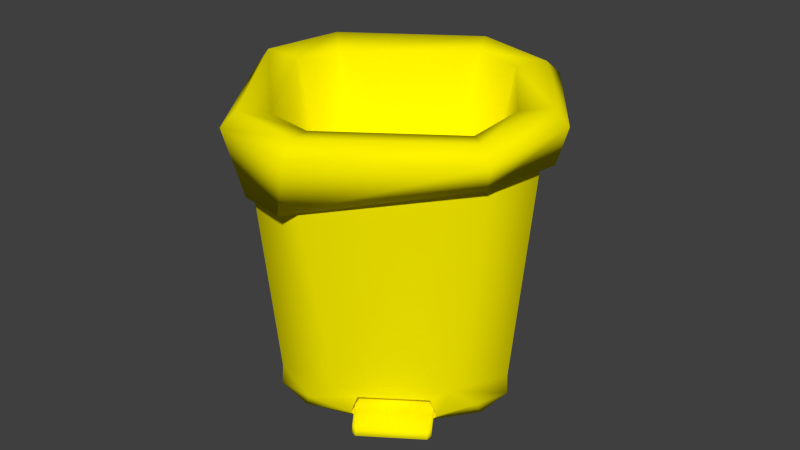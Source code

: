 # Source: Bin_Biohazard.blend  (saved by Blender 2.73.0; exported with 4.5.12 LTS)
import bpy
from mathutils import Matrix  # noqa: F401  (used for matrix-valued properties, if any)

bpy.ops.wm.read_factory_settings(use_empty=True)
scene = bpy.context.scene
scene.name = 'Scene'

# ---- collections
col_collection_1 = bpy.data.collections.new('Collection 1'); scene.collection.children.link(col_collection_1)

# ---- materials (node trees are filled in below, after node groups)
mat_white_plastic = bpy.data.materials.new('White_Plastic')
mat_white_plastic.alpha_threshold = 0.0
mat_white_plastic.use_transparent_shadow = False
mat_white_plastic.diffuse_color = (1.0, 0.8955, 0.0, 1.0)
mat_white_plastic.specular_color = (0.7529, 0.7529, 0.7529)
mat_white_plastic.roughness = 0.5
mat_white_plastic.line_color = (0.0, 0.0, 0.0, 1.0)

# ---- material node trees

# ---- world
world_world = bpy.data.worlds.new('World'); scene.world = world_world
world_world.use_sun_shadow = False
world_world.sun_shadow_jitter_overblur = 0.0
world_world.cycles.sampling_method = 'MANUAL'
world_world.cycles.sample_map_resolution = 256

# ---- meshes
me_bin = bpy.data.meshes.new('Bin')
me_bin.from_pydata([(-0.05786, 0.02275, 0.1669), (0.06645, 0.02298, 0.1667), (0.1967, 0.446, 0.126), (0.1298, 0.446, 0.1929), (0.1967, 0.446, -0.1339), (0.1298, 0.446, -0.2008), (-0.1301, 0.446, -0.2008), (-0.197, 0.446, -0.1339), (-0.1301, 0.446, 0.1929), (-0.197, 0.446, 0.126), (0.1661, 0.02614, 0.107), (0.1219, 0.02687, 0.1404), (0.1286, 0.00323, 0.1258), (0.1277, 0.004023, -0.1317), (0.1083, 0.02595, -0.1682), (0.1641, 0.02595, -0.1124), (-0.1085, 0.02595, -0.1682), (-0.1279, 0.004023, -0.1317), (-0.1643, 0.02595, -0.1124), (-0.1666, 0.02626, 0.1075), (-0.1287, 0.003201, 0.1258), (-0.122, 0.02674, 0.1402), (-0.04765, 0.04743, 0.1644), (0.05591, 0.04745, 0.1644), (-0.05203, 0.01606, 0.165), (0.05994, 0.01573, 0.1653), (0.08628, 0.06382, 0.163), (0.1652, 0.05476, 0.1043), (-0.1652, 0.0547, 0.1041), (-0.08287, 0.06357, 0.1632), (0.1098, 0.05488, -0.1705), (0.1664, 0.05488, -0.1139), (-0.1666, 0.05488, -0.1139), (-0.11, 0.05488, -0.1705), (-0.05786, 0.02275, 0.1284), (0.0545, 0.0118, 0.2077), (0.06007, 0.01295, 0.2013), (0.06194, 0.02772, 0.129), (-0.05403, 0.02814, 0.1288), (0.06194, 0.01786, 0.129), (-0.05403, 0.01828, 0.1288), (0.06645, 0.02298, 0.1282), (-0.04765, 0.04743, 0.1259), (0.05591, 0.04745, 0.1259), (-0.05203, 0.01606, 0.1266), (0.05994, 0.01573, 0.1269), (0.004126, 0.02873, 0.127), (-0.04659, 0.01231, 0.2074), (-0.05216, 0.0135, 0.201), (-0.05217, 0.02173, 0.1926), (-0.04659, 0.02108, 0.1987), (0.0545, 0.02057, 0.199), (0.06008, 0.02118, 0.1929), (0.212, 0.3996, 0.1221), (0.126, 0.3996, 0.2082), (0.2215, 0.3896, -0.1206), (0.1166, 0.4129, -0.2256), (-0.1168, 0.3896, -0.2256), (-0.2217, 0.4129, -0.1206), (-0.1434, 0.3457, 0.191), (-0.1951, 0.3457, 0.1393), (0.0002167, 0.2658, -0.0008753), (0.1272, 0.438, 0.2232), (0.1157, 0.4591, 0.2024), (-0.1159, 0.4591, 0.2024), (-0.1275, 0.438, 0.2232), (-0.1275, 0.438, -0.2311), (-0.1159, 0.4668, -0.2103), (0.1157, 0.4658, -0.2103), (0.1272, 0.4447, -0.2311), (-0.2065, 0.4668, -0.1198), (-0.2272, 0.438, -0.1313), (-0.2272, 0.438, 0.1234), (-0.2065, 0.4591, 0.1119), (0.2063, 0.4747, 0.1119), (0.227, 0.4536, 0.1234), (0.227, 0.438, -0.1313), (0.2063, 0.4591, -0.1198), (0.1062, 0.4574, -0.1649), (0.07716, 0.3094, -0.1407), (0.137, 0.3094, -0.0809), (0.1609, 0.4514, -0.1102), (0.07716, 0.3094, 0.1334), (0.1062, 0.4514, 0.157), (0.1609, 0.4653, 0.1023), (0.137, 0.3094, 0.07356), (-0.0773, 0.3094, -0.1407), (-0.1064, 0.4514, -0.1649), (-0.1611, 0.4583, -0.1102), (-0.1371, 0.3094, -0.0809), (-0.1064, 0.4514, 0.157), (-0.0773, 0.3094, 0.1334), (-0.1371, 0.3094, 0.07356), (-0.1611, 0.4514, 0.1023), (0.1954, 0.4152, 0.1122), (0.1161, 0.4152, 0.1915), (0.2041, 0.406, -0.1115), (0.1074, 0.4274, -0.2082), (-0.1076, 0.406, -0.2082), (-0.2043, 0.4274, -0.1115), (-0.1321, 0.3655, 0.1757), (-0.1798, 0.3655, 0.128)], [], [(20, 17, 13, 12), (31, 27, 10, 15), (9, 7, 32, 28), (33, 30, 14, 16), (10, 11, 12), (13, 14, 15), (16, 17, 18), (19, 20, 21), (13, 17, 16, 14), (6, 33, 32, 7), (17, 20, 19, 18), (29, 8, 9, 28), (12, 13, 15, 10), (31, 15, 14, 30), (21, 29, 28, 19), (29, 26, 3, 8), (4, 2, 27, 31), (4, 31, 30, 5), (28, 32, 18, 19), (33, 16, 18, 32), (6, 5, 30, 33), (26, 11, 10, 27), (3, 26, 27, 2), (51, 52, 37), (23, 22, 42, 43), (1, 23, 43, 41), (25, 1, 41, 45), (24, 25, 45, 44), (22, 0, 34, 42), (0, 24, 44, 34), (36, 52, 51, 35), (36, 39, 37, 52), (47, 48, 40), (34, 44, 46), (42, 34, 46), (41, 43, 46), (43, 42, 46), (44, 45, 46), (45, 41, 46), (49, 48, 47, 50), (49, 38, 40, 48), (51, 50, 47, 35), (49, 50, 38), (47, 39, 35), (51, 37, 50), (50, 37, 38), (39, 36, 35), (47, 40, 39), (24, 20, 12, 25), (25, 12, 11, 1), (1, 11, 26, 23), (23, 26, 29, 22), (22, 29, 21, 0), (0, 21, 20, 24), (59, 54, 62, 65), (58, 60, 72, 71), (56, 57, 66, 69), (74, 77, 81, 84), (86, 89, 61), (89, 92, 61), (53, 55, 76, 75), (91, 82, 61), (68, 67, 87, 78), (67, 70, 88, 87), (63, 74, 84, 83), (77, 68, 78, 81), (64, 63, 83, 90), (70, 73, 93, 88), (60, 59, 65, 72), (80, 79, 61), (55, 56, 69, 76), (92, 91, 61), (54, 53, 75, 62), (57, 58, 71, 66), (85, 80, 61), (73, 64, 90, 93), (74, 63, 62, 75), (68, 77, 76, 69), (70, 67, 66, 71), (64, 73, 72, 65), (63, 64, 65, 62), (67, 68, 69, 66), (77, 74, 75, 76), (73, 70, 71, 72), (82, 85, 61), (88, 93, 92, 89), (84, 81, 80, 85), (78, 87, 86, 79), (90, 83, 82, 91), (93, 90, 91, 92), (87, 88, 89, 86), (81, 78, 79, 80), (83, 84, 85, 82), (79, 86, 61), (60, 58, 99, 101), (55, 53, 94, 96), (57, 56, 97, 98), (54, 59, 100, 95), (59, 60, 101, 100), (58, 57, 98, 99), (56, 55, 96, 97), (53, 54, 95, 94)])
me_bin.polygons.foreach_set('use_smooth', [True] * 102)
_k = set([(0, 22), (0, 24), (1, 23), (1, 25), (22, 23), (24, 25), (34, 42), (34, 44), (41, 43), (41, 45), (42, 43), (44, 45)])
me_bin.attributes.new('sharp_edge', 'BOOLEAN', 'EDGE').data.foreach_set('value', [ (min(e.vertices), max(e.vertices)) in _k for e in me_bin.edges])
_uv = me_bin.uv_layers.new(name='UVMap')
_uv.uv.foreach_set('vector', [0.6297, 0.976, 0.4477, 0.9742, 0.4489, 0.7936, 0.6309, 0.7942, 0.2111, 0.4107, 0.06136, 0.4024, 0.06126, 0.376, 0.2093, 0.3866, 0.9693, 0.7834, 0.7834, 0.7813, 0.8065, 0.4404, 0.9576, 0.4343, 0.3901, 0.9612, 0.3911, 0.8059, 0.4166, 0.8071, 0.4156, 0.9603, 0.7059, 0.3869, 0.6647, 0.3913, 0.6717, 0.3672, 0.2293, 0.3591, 0.2631, 0.3748, 0.2093, 0.3866, 0.7545, 0.4042, 0.789, 0.388, 0.8092, 0.4159, 0.4686, 0.3543, 0.5058, 0.3443, 0.5065, 0.3686, 0.4489, 0.7936, 0.4477, 0.9742, 0.4156, 0.9603, 0.4166, 0.8071, 0.7163, 0.7759, 0.7495, 0.4307, 0.8065, 0.4404, 0.7834, 0.7813, 0.789, 0.388, 0.9693, 0.3713, 0.9587, 0.4078, 0.8092, 0.4159, 0.5268, 0.4098, 0.437, 0.7382, 0.3709, 0.7222, 0.4591, 0.3796, 0.05089, 0.34, 0.2293, 0.3591, 0.2093, 0.3866, 0.06126, 0.376, 0.2111, 0.4107, 0.2093, 0.3866, 0.2631, 0.3748, 0.2683, 0.4022, 0.5065, 0.3686, 0.5268, 0.4098, 0.4591, 0.3796, 0.4686, 0.3543, 0.5268, 0.4098, 0.6361, 0.4264, 0.6249, 0.7666, 0.437, 0.7382, 0.2285, 0.7536, 0.04223, 0.7517, 0.06136, 0.4024, 0.2111, 0.4107, 0.2285, 0.7536, 0.2111, 0.4107, 0.2683, 0.4022, 0.2961, 0.7495, 0.9576, 0.4343, 0.8065, 0.4404, 0.8092, 0.4159, 0.9587, 0.4078, 0.7495, 0.4307, 0.7545, 0.4042, 0.8092, 0.4159, 0.8065, 0.4404, 0.04562, 0.9731, 0.04685, 0.7894, 0.3911, 0.8059, 0.3901, 0.9612, 0.6361, 0.4264, 0.6647, 0.3913, 0.7059, 0.3869, 0.7086, 0.4146, 0.6249, 0.7666, 0.6361, 0.4264, 0.7086, 0.4146, 0.6932, 0.7706, 0.763, 0.8642, 0.7683, 0.8605, 0.8129, 0.8604, 0.8258, 0.9499, 0.8209, 0.877, 0.848, 0.8752, 0.8529, 0.9481, 0.8257, 0.9727, 0.8258, 0.9499, 0.8529, 0.9481, 0.8528, 0.9709, 0.9031, 0.9564, 0.9008, 0.9645, 0.8743, 0.9532, 0.879, 0.9464, 0.9086, 0.8732, 0.9031, 0.9564, 0.879, 0.9464, 0.8766, 0.8726, 0.8463, 0.8454, 0.8718, 0.8433, 0.8701, 0.8697, 0.848, 0.8752, 0.8718, 0.8433, 0.8795, 0.8454, 0.8766, 0.8726, 0.8701, 0.8697, 0.7596, 0.8547, 0.7683, 0.8605, 0.763, 0.8642, 0.7524, 0.8575, 0.7596, 0.8547, 0.8116, 0.851, 0.8129, 0.8604, 0.7683, 0.8605, 0.7513, 0.9352, 0.7466, 0.9391, 0.6954, 0.9392, 0.8701, 0.8697, 0.8766, 0.8726, 0.8662, 0.9129, 0.848, 0.8752, 0.8701, 0.8697, 0.8662, 0.9129, 0.8743, 0.9532, 0.8529, 0.9481, 0.8662, 0.9129, 0.8529, 0.9481, 0.848, 0.8752, 0.8662, 0.9129, 0.8766, 0.8726, 0.879, 0.9464, 0.8662, 0.9129, 0.879, 0.9464, 0.8743, 0.9532, 0.8662, 0.9129, 0.7654, 0.9396, 0.7563, 0.9418, 0.7516, 0.9379, 0.7611, 0.9355, 0.7654, 0.9396, 0.8107, 0.9422, 0.8092, 0.9508, 0.7583, 0.9456, 0.763, 0.8642, 0.7611, 0.9355, 0.7513, 0.9352, 0.7531, 0.8639, 0.7654, 0.9396, 0.7611, 0.9355, 0.8107, 0.9422, 0.7513, 0.9352, 0.6975, 0.8574, 0.7531, 0.8639, 0.763, 0.8642, 0.8129, 0.8604, 0.7611, 0.9355, 0.7611, 0.9355, 0.8129, 0.8604, 0.8107, 0.9422, 0.6975, 0.8574, 0.7486, 0.8598, 0.7531, 0.8639, 0.7513, 0.9352, 0.6954, 0.9392, 0.6975, 0.8574, 0.5547, 0.3765, 0.5058, 0.3443, 0.6717, 0.3672, 0.6216, 0.3868, 0.6216, 0.3868, 0.6717, 0.3672, 0.6647, 0.3913, 0.6252, 0.3925, 0.6252, 0.3925, 0.6647, 0.3913, 0.6361, 0.4264, 0.6171, 0.4104, 0.6171, 0.4104, 0.6361, 0.4264, 0.5268, 0.4098, 0.5527, 0.4008, 0.5527, 0.4008, 0.5268, 0.4098, 0.5065, 0.3686, 0.5501, 0.3811, 0.5501, 0.3811, 0.5065, 0.3686, 0.5058, 0.3443, 0.5547, 0.3765, 0.7356, 0.04974, 0.891, 0.1596, 0.8703, 0.1893, 0.7312, 0.1163, 0.5215, 0.02503, 0.7005, 0.03504, 0.663, 0.08734, 0.5151, 0.04802, 0.2884, 0.06726, 0.4275, 0.02392, 0.436, 0.05455, 0.2954, 0.0943, 0.1144, 0.2566, 0.2347, 0.1514, 0.2586, 0.173, 0.1394, 0.2755, 0.4437, 0.3669, 0.4436, 0.4129, 0.3611, 0.3907, 0.4436, 0.4129, 0.3851, 0.4711, 0.3611, 0.3907, 0.06277, 0.1929, 0.2009, 0.1048, 0.2237, 0.1316, 0.09284, 0.242, 0.3391, 0.4709, 0.281, 0.4127, 0.3611, 0.3907, 0.3051, 0.1132, 0.4389, 0.08113, 0.4504, 0.106, 0.308, 0.1425, 0.4389, 0.08113, 0.5143, 0.07509, 0.5062, 0.103, 0.4504, 0.106, 0.8558, 0.208, 0.9196, 0.2791, 0.8862, 0.2847, 0.8412, 0.2368, 0.2347, 0.1514, 0.3051, 0.1132, 0.308, 0.1425, 0.2586, 0.173, 0.724, 0.1362, 0.8558, 0.208, 0.8412, 0.2368, 0.7039, 0.1575, 0.5143, 0.07509, 0.6537, 0.1076, 0.6509, 0.1387, 0.5062, 0.103, 0.7005, 0.03504, 0.7356, 0.04974, 0.7312, 0.1163, 0.663, 0.08734, 0.3393, 0.3084, 0.3854, 0.3084, 0.3611, 0.3907, 0.2009, 0.1048, 0.2884, 0.06726, 0.2954, 0.0943, 0.2237, 0.1316, 0.3851, 0.4711, 0.3391, 0.4709, 0.3611, 0.3907, 0.891, 0.1596, 0.9706, 0.2088, 0.9418, 0.2619, 0.8703, 0.1893, 0.4275, 0.02392, 0.5215, 0.02503, 0.5151, 0.04802, 0.436, 0.05455, 0.281, 0.3667, 0.3393, 0.3084, 0.3611, 0.3907, 0.6537, 0.1076, 0.724, 0.1362, 0.7039, 0.1575, 0.6509, 0.1387, 0.9196, 0.2791, 0.8558, 0.208, 0.8703, 0.1893, 0.9418, 0.2619, 0.3051, 0.1132, 0.2347, 0.1514, 0.2237, 0.1316, 0.2954, 0.0943, 0.5143, 0.07509, 0.4389, 0.08113, 0.436, 0.05455, 0.5151, 0.04802, 0.724, 0.1362, 0.6537, 0.1076, 0.663, 0.08734, 0.7312, 0.1163, 0.8558, 0.208, 0.724, 0.1362, 0.7312, 0.1163, 0.8703, 0.1893, 0.4389, 0.08113, 0.3051, 0.1132, 0.2954, 0.0943, 0.436, 0.05455, 0.2347, 0.1514, 0.1144, 0.2566, 0.09284, 0.242, 0.2237, 0.1316, 0.6537, 0.1076, 0.5143, 0.07509, 0.5151, 0.04802, 0.663, 0.08734, 0.281, 0.4127, 0.281, 0.3667, 0.3611, 0.3907, 0.5062, 0.103, 0.6509, 0.1387, 0.5923, 0.2793, 0.5048, 0.2643, 0.1394, 0.2755, 0.2586, 0.173, 0.3393, 0.3084, 0.281, 0.3667, 0.308, 0.1425, 0.4504, 0.106, 0.4588, 0.2643, 0.3785, 0.2873, 0.7039, 0.1575, 0.8412, 0.2368, 0.7057, 0.3475, 0.6354, 0.2975, 0.6509, 0.1387, 0.7039, 0.1575, 0.6354, 0.2975, 0.5923, 0.2793, 0.4504, 0.106, 0.5062, 0.103, 0.5048, 0.2643, 0.4588, 0.2643, 0.2586, 0.173, 0.308, 0.1425, 0.3785, 0.2873, 0.3393, 0.3084, 0.8412, 0.2368, 0.8862, 0.2847, 0.7337, 0.3855, 0.7057, 0.3475, 0.3854, 0.3084, 0.4437, 0.3669, 0.3611, 0.3907, 0.7005, 0.03504, 0.5215, 0.02503, 0.5228, 0.007002, 0.7001, 0.01697, 0.2009, 0.1048, 0.06277, 0.1929, 0.05776, 0.1741, 0.192, 0.08881, 0.4275, 0.02392, 0.2884, 0.06726, 0.2839, 0.05035, 0.4243, 0.007002, 0.891, 0.1596, 0.7356, 0.04974, 0.7487, 0.03277, 0.9017, 0.1429, 0.7356, 0.04974, 0.7005, 0.03504, 0.7001, 0.01697, 0.7487, 0.03277, 0.5215, 0.02503, 0.4275, 0.02392, 0.4243, 0.007002, 0.5228, 0.007002, 0.2884, 0.06726, 0.2009, 0.1048, 0.192, 0.08881, 0.2839, 0.05035, 0.9706, 0.2088, 0.891, 0.1596, 0.9017, 0.1429, 0.9784, 0.1887])
me_bin.materials.append(mat_white_plastic)
me_bin.use_remesh_preserve_volume = False
me_bin.use_remesh_preserve_attributes = False
me_bin.use_mirror_vertex_groups = False
me_bin.update()

# ---- objects
ob_bin = bpy.data.objects.new('Bin', me_bin)

# ---- transforms, parenting, visibility, modifiers, constraints
ob_bin.location = (-1.067, -0.2377, 0.0)
ob_bin.rotation_euler = (1.571, -0.0, 0.6149)
ob_bin.lineart.crease_threshold = 0.0

# ---- collection membership
col_collection_1.objects.link(ob_bin)

# ---- scene / render settings (as saved in the file)
scene.frame_start = 1; scene.frame_end = 1; scene.frame_set(242)
scene.render.engine = 'BLENDER_EEVEE_NEXT'
scene.render.image_settings.color_mode = 'RGB'
scene.render.image_settings.compression = 90
scene.render.resolution_percentage = 50
scene.render.dither_intensity = 0.0
scene.render.film_transparent = True
scene.render.use_bake_selected_to_active = True
scene.render.bake_margin = 12
scene.render.bake_bias = 0.0
scene.cycles.use_denoising = False
scene.cycles.samples = 10
scene.cycles.sampling_pattern = 'TABULATED_SOBOL'
scene.cycles.light_sampling_threshold = 0.0
scene.cycles.use_adaptive_sampling = False
scene.cycles.use_light_tree = False
scene.cycles.blur_glossy = 0.0
scene.cycles.volume_bounces = 1
scene.cycles.pixel_filter_type = 'GAUSSIAN'
scene.cycles.sample_clamp_indirect = 0.0
scene.view_settings.view_transform = 'Standard'
bpy.context.view_layer.update()

# ---- added for rendering (the .blend has no active camera and no usable light): camera, sun
cam_auto = bpy.data.cameras.new('AutoCamera')
cam_auto.lens = 50.0
cam_auto.sensor_width = 36.0
cam_auto.clip_end = 1000.0
ob_auto_camera = bpy.data.objects.new('AutoCamera', cam_auto)
scene.collection.objects.link(ob_auto_camera)
ob_auto_camera.location = (-0.13359, -1.35796, 0.987925)
ob_auto_camera.rotation_euler = (1.09748, -7.21219e-08, 0.694738)
scene.camera = ob_auto_camera
light_auto_sun = bpy.data.lights.new('AutoSun', 'SUN')
light_auto_sun.energy = 3.0
light_auto_sun.angle = 0.0523599
ob_auto_sun = bpy.data.objects.new('AutoSun', light_auto_sun)
scene.collection.objects.link(ob_auto_sun)
ob_auto_sun.rotation_euler = (0.872665, 0.174533, 0.523599)
bpy.context.view_layer.update()

